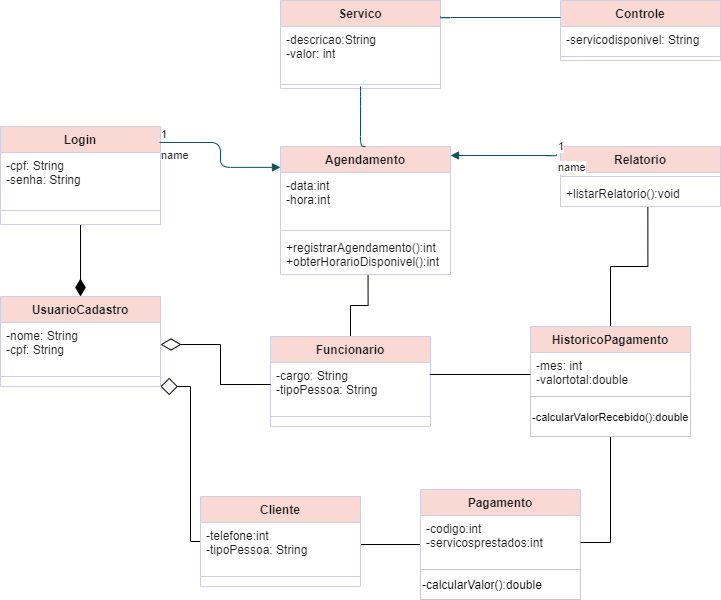

The diagram above was exported from draw.io. Its source (the exported page's mxGraphModel, read from the mxfile embedded in the PNG):
<mxGraphModel dx="1422" dy="794" grid="1" gridSize="10" guides="1" tooltips="1" connect="1" arrows="1" fold="1" page="1" pageScale="1" pageWidth="827" pageHeight="1169" math="0" shadow="0">
  <root>
    <mxCell id="WIyWlLk6GJQsqaUBKTNV-0" />
    <mxCell id="WIyWlLk6GJQsqaUBKTNV-1" parent="WIyWlLk6GJQsqaUBKTNV-0" />
    <mxCell id="maHvFVEoBLwl6RK8u5yN-18" style="edgeStyle=orthogonalEdgeStyle;rounded=0;jumpSize=1;orthogonalLoop=1;jettySize=auto;html=1;exitX=0.5;exitY=1;exitDx=0;exitDy=0;endArrow=diamondThin;endFill=1;endSize=15;strokeColor=#000000;strokeWidth=1;" edge="1" parent="WIyWlLk6GJQsqaUBKTNV-1" source="bJ4VfDxjzOg2BuacgsOk-11">
      <mxGeometry relative="1" as="geometry">
        <mxPoint x="120" y="430" as="targetPoint" />
      </mxGeometry>
    </mxCell>
    <mxCell id="bJ4VfDxjzOg2BuacgsOk-11" value="Login" style="swimlane;fontStyle=1;align=center;verticalAlign=top;childLayout=stackLayout;horizontal=1;startSize=26;horizontalStack=0;resizeParent=1;resizeParentMax=0;resizeLast=0;collapsible=1;marginBottom=0;fillColor=#FAD9D5;strokeColor=#D0CEE2;fontColor=#1A1A1A;" parent="WIyWlLk6GJQsqaUBKTNV-1" vertex="1">
      <mxGeometry x="40" y="260" width="160" height="98" as="geometry" />
    </mxCell>
    <mxCell id="bJ4VfDxjzOg2BuacgsOk-12" value="-cpf: String&#10;-senha: String" style="text;strokeColor=none;fillColor=none;align=left;verticalAlign=top;spacingLeft=4;spacingRight=4;overflow=hidden;rotatable=0;points=[[0,0.5],[1,0.5]];portConstraint=eastwest;fontColor=#1A1A1A;" parent="bJ4VfDxjzOg2BuacgsOk-11" vertex="1">
      <mxGeometry y="26" width="160" height="44" as="geometry" />
    </mxCell>
    <mxCell id="bJ4VfDxjzOg2BuacgsOk-13" value="" style="line;strokeWidth=1;fillColor=none;align=left;verticalAlign=middle;spacingTop=-1;spacingLeft=3;spacingRight=3;rotatable=0;labelPosition=right;points=[];portConstraint=eastwest;strokeColor=#D0CEE2;fontColor=#1A1A1A;" parent="bJ4VfDxjzOg2BuacgsOk-11" vertex="1">
      <mxGeometry y="70" width="160" height="28" as="geometry" />
    </mxCell>
    <object label="UsuarioCadastro" id="bJ4VfDxjzOg2BuacgsOk-15">
      <mxCell style="swimlane;fontStyle=1;align=center;verticalAlign=top;childLayout=stackLayout;horizontal=1;startSize=26;horizontalStack=0;resizeParent=1;resizeParentMax=0;resizeLast=0;collapsible=1;marginBottom=0;fillColor=#FAD9D5;strokeColor=#D0CEE2;fontColor=#1A1A1A;" parent="WIyWlLk6GJQsqaUBKTNV-1" vertex="1">
        <mxGeometry x="40" y="430" width="160" height="90" as="geometry" />
      </mxCell>
    </object>
    <mxCell id="bJ4VfDxjzOg2BuacgsOk-16" value="-nome: String&#10;-cpf: String&#10;" style="text;strokeColor=none;fillColor=none;align=left;verticalAlign=top;spacingLeft=4;spacingRight=4;overflow=hidden;rotatable=0;points=[[0,0.5],[1,0.5]];portConstraint=eastwest;fontColor=#1A1A1A;" parent="bJ4VfDxjzOg2BuacgsOk-15" vertex="1">
      <mxGeometry y="26" width="160" height="44" as="geometry" />
    </mxCell>
    <mxCell id="bJ4VfDxjzOg2BuacgsOk-17" value="" style="line;strokeWidth=1;fillColor=none;align=left;verticalAlign=middle;spacingTop=-1;spacingLeft=3;spacingRight=3;rotatable=0;labelPosition=right;points=[];portConstraint=eastwest;strokeColor=#D0CEE2;fontColor=#1A1A1A;" parent="bJ4VfDxjzOg2BuacgsOk-15" vertex="1">
      <mxGeometry y="70" width="160" height="20" as="geometry" />
    </mxCell>
    <mxCell id="maHvFVEoBLwl6RK8u5yN-12" style="edgeStyle=orthogonalEdgeStyle;rounded=0;orthogonalLoop=1;jettySize=auto;html=1;entryX=1;entryY=0.5;entryDx=0;entryDy=0;endArrow=none;endFill=0;endSize=6;strokeWidth=1;jumpSize=1;" edge="1" parent="WIyWlLk6GJQsqaUBKTNV-1" source="bJ4VfDxjzOg2BuacgsOk-19" target="maHvFVEoBLwl6RK8u5yN-4">
      <mxGeometry relative="1" as="geometry" />
    </mxCell>
    <mxCell id="bJ4VfDxjzOg2BuacgsOk-19" value="Pagamento" style="swimlane;fontStyle=1;align=center;verticalAlign=top;childLayout=stackLayout;horizontal=1;startSize=26;horizontalStack=0;resizeParent=1;resizeParentMax=0;resizeLast=0;collapsible=1;marginBottom=0;fillColor=#FAD9D5;strokeColor=#D0CEE2;fontColor=#1A1A1A;" parent="WIyWlLk6GJQsqaUBKTNV-1" vertex="1">
      <mxGeometry x="460" y="623" width="160" height="110" as="geometry" />
    </mxCell>
    <mxCell id="bJ4VfDxjzOg2BuacgsOk-20" value="-codigo:int&#10;-servicosprestados:int" style="text;strokeColor=none;fillColor=none;align=left;verticalAlign=top;spacingLeft=4;spacingRight=4;overflow=hidden;rotatable=0;points=[[0,0.5],[1,0.5]];portConstraint=eastwest;fontColor=#1A1A1A;" parent="bJ4VfDxjzOg2BuacgsOk-19" vertex="1">
      <mxGeometry y="26" width="160" height="54" as="geometry" />
    </mxCell>
    <mxCell id="QctNTh5goYCqryjw5FNj-0" value="-calcularValor():double" style="rounded=0;whiteSpace=wrap;html=1;strokeColor=#C9C9C9;align=left;" vertex="1" parent="bJ4VfDxjzOg2BuacgsOk-19">
      <mxGeometry y="80" width="160" height="30" as="geometry" />
    </mxCell>
    <mxCell id="maHvFVEoBLwl6RK8u5yN-15" style="edgeStyle=orthogonalEdgeStyle;rounded=0;jumpSize=6;orthogonalLoop=1;jettySize=auto;html=1;exitX=0.5;exitY=1;exitDx=0;exitDy=0;entryX=1;entryY=0.5;entryDx=0;entryDy=0;endArrow=none;endFill=0;endSize=6;strokeColor=#000000;strokeWidth=1;" edge="1" parent="WIyWlLk6GJQsqaUBKTNV-1" source="bJ4VfDxjzOg2BuacgsOk-23" target="bJ4VfDxjzOg2BuacgsOk-20">
      <mxGeometry relative="1" as="geometry" />
    </mxCell>
    <mxCell id="maHvFVEoBLwl6RK8u5yN-19" style="edgeStyle=orthogonalEdgeStyle;rounded=0;jumpSize=1;orthogonalLoop=1;jettySize=auto;html=1;exitX=0.5;exitY=0;exitDx=0;exitDy=0;entryX=0.546;entryY=1.026;entryDx=0;entryDy=0;entryPerimeter=0;endArrow=none;endFill=0;endSize=15;strokeColor=#000000;strokeWidth=1;" edge="1" parent="WIyWlLk6GJQsqaUBKTNV-1" source="bJ4VfDxjzOg2BuacgsOk-23" target="bJ4VfDxjzOg2BuacgsOk-57">
      <mxGeometry relative="1" as="geometry" />
    </mxCell>
    <mxCell id="bJ4VfDxjzOg2BuacgsOk-23" value="HistoricoPagamento" style="swimlane;fontStyle=1;align=center;verticalAlign=top;childLayout=stackLayout;horizontal=1;startSize=26;horizontalStack=0;resizeParent=1;resizeParentMax=0;resizeLast=0;collapsible=1;marginBottom=0;fillColor=#FAD9D5;strokeColor=#D0CEE2;fontColor=#1A1A1A;" parent="WIyWlLk6GJQsqaUBKTNV-1" vertex="1">
      <mxGeometry x="570" y="460" width="160" height="110" as="geometry" />
    </mxCell>
    <mxCell id="bJ4VfDxjzOg2BuacgsOk-24" value="-mes: int&#10;-valortotal:double" style="text;strokeColor=none;fillColor=none;align=left;verticalAlign=top;spacingLeft=4;spacingRight=4;overflow=hidden;rotatable=0;points=[[0,0.5],[1,0.5]];portConstraint=eastwest;fontColor=#1A1A1A;" parent="bJ4VfDxjzOg2BuacgsOk-23" vertex="1">
      <mxGeometry y="26" width="160" height="44" as="geometry" />
    </mxCell>
    <mxCell id="QctNTh5goYCqryjw5FNj-1" value="&lt;font style=&quot;font-size: 11px&quot;&gt;-calcularValorRecebido():double&lt;/font&gt;" style="rounded=0;whiteSpace=wrap;html=1;strokeColor=#C9C9C9;align=left;" vertex="1" parent="bJ4VfDxjzOg2BuacgsOk-23">
      <mxGeometry y="70" width="160" height="40" as="geometry" />
    </mxCell>
    <mxCell id="bJ4VfDxjzOg2BuacgsOk-46" value="Servico" style="swimlane;fontStyle=1;align=center;verticalAlign=top;childLayout=stackLayout;horizontal=1;startSize=26;horizontalStack=0;resizeParent=1;resizeParentMax=0;resizeLast=0;collapsible=1;marginBottom=0;fillColor=#FAD9D5;strokeColor=#D0CEE2;fontColor=#1A1A1A;" parent="WIyWlLk6GJQsqaUBKTNV-1" vertex="1">
      <mxGeometry x="320" y="134" width="160" height="88" as="geometry" />
    </mxCell>
    <mxCell id="bJ4VfDxjzOg2BuacgsOk-47" value="-descricao:String&#10;-valor: int" style="text;strokeColor=none;fillColor=none;align=left;verticalAlign=top;spacingLeft=4;spacingRight=4;overflow=hidden;rotatable=0;points=[[0,0.5],[1,0.5]];portConstraint=eastwest;fontColor=#1A1A1A;" parent="bJ4VfDxjzOg2BuacgsOk-46" vertex="1">
      <mxGeometry y="26" width="160" height="54" as="geometry" />
    </mxCell>
    <mxCell id="bJ4VfDxjzOg2BuacgsOk-48" value="" style="line;strokeWidth=1;fillColor=none;align=left;verticalAlign=middle;spacingTop=-1;spacingLeft=3;spacingRight=3;rotatable=0;labelPosition=right;points=[];portConstraint=eastwest;strokeColor=#D0CEE2;fontColor=#1A1A1A;" parent="bJ4VfDxjzOg2BuacgsOk-46" vertex="1">
      <mxGeometry y="80" width="160" height="8" as="geometry" />
    </mxCell>
    <mxCell id="bJ4VfDxjzOg2BuacgsOk-50" value="Agendamento" style="swimlane;fontStyle=1;align=center;verticalAlign=top;childLayout=stackLayout;horizontal=1;startSize=26;horizontalStack=0;resizeParent=1;resizeParentMax=0;resizeLast=0;collapsible=1;marginBottom=0;fillColor=#FAD9D5;strokeColor=#D0CEE2;fontColor=#1A1A1A;" parent="WIyWlLk6GJQsqaUBKTNV-1" vertex="1">
      <mxGeometry x="320" y="280" width="170" height="128" as="geometry" />
    </mxCell>
    <mxCell id="bJ4VfDxjzOg2BuacgsOk-51" value="-data:int&#10;-hora:int" style="text;strokeColor=none;fillColor=none;align=left;verticalAlign=top;spacingLeft=4;spacingRight=4;overflow=hidden;rotatable=0;points=[[0,0.5],[1,0.5]];portConstraint=eastwest;fontColor=#1A1A1A;" parent="bJ4VfDxjzOg2BuacgsOk-50" vertex="1">
      <mxGeometry y="26" width="170" height="54" as="geometry" />
    </mxCell>
    <mxCell id="bJ4VfDxjzOg2BuacgsOk-52" value="" style="line;strokeWidth=1;fillColor=none;align=left;verticalAlign=middle;spacingTop=-1;spacingLeft=3;spacingRight=3;rotatable=0;labelPosition=right;points=[];portConstraint=eastwest;strokeColor=#D0CEE2;fontColor=#1A1A1A;" parent="bJ4VfDxjzOg2BuacgsOk-50" vertex="1">
      <mxGeometry y="80" width="170" height="8" as="geometry" />
    </mxCell>
    <mxCell id="bJ4VfDxjzOg2BuacgsOk-53" value="+registrarAgendamento():int&#10;+obterHorarioDisponivel():int" style="text;strokeColor=none;fillColor=none;align=left;verticalAlign=top;spacingLeft=4;spacingRight=4;overflow=hidden;rotatable=0;points=[[0,0.5],[1,0.5]];portConstraint=eastwest;fontColor=#1A1A1A;" parent="bJ4VfDxjzOg2BuacgsOk-50" vertex="1">
      <mxGeometry y="88" width="170" height="40" as="geometry" />
    </mxCell>
    <mxCell id="bJ4VfDxjzOg2BuacgsOk-54" value="Relatorio" style="swimlane;fontStyle=1;align=center;verticalAlign=top;childLayout=stackLayout;horizontal=1;startSize=26;horizontalStack=0;resizeParent=1;resizeParentMax=0;resizeLast=0;collapsible=1;marginBottom=0;fillColor=#FAD9D5;strokeColor=#D0CEE2;fontColor=#1A1A1A;" parent="WIyWlLk6GJQsqaUBKTNV-1" vertex="1">
      <mxGeometry x="600" y="280" width="160" height="60" as="geometry" />
    </mxCell>
    <mxCell id="bJ4VfDxjzOg2BuacgsOk-56" value="" style="line;strokeWidth=1;fillColor=none;align=left;verticalAlign=middle;spacingTop=-1;spacingLeft=3;spacingRight=3;rotatable=0;labelPosition=right;points=[];portConstraint=eastwest;strokeColor=#D0CEE2;fontColor=#1A1A1A;" parent="bJ4VfDxjzOg2BuacgsOk-54" vertex="1">
      <mxGeometry y="26" width="160" height="8" as="geometry" />
    </mxCell>
    <mxCell id="bJ4VfDxjzOg2BuacgsOk-57" value="+listarRelatorio():void" style="text;strokeColor=none;fillColor=none;align=left;verticalAlign=top;spacingLeft=4;spacingRight=4;overflow=hidden;rotatable=0;points=[[0,0.5],[1,0.5]];portConstraint=eastwest;fontColor=#1A1A1A;" parent="bJ4VfDxjzOg2BuacgsOk-54" vertex="1">
      <mxGeometry y="34" width="160" height="26" as="geometry" />
    </mxCell>
    <mxCell id="bJ4VfDxjzOg2BuacgsOk-58" value="Controle" style="swimlane;fontStyle=1;align=center;verticalAlign=top;childLayout=stackLayout;horizontal=1;startSize=26;horizontalStack=0;resizeParent=1;resizeParentMax=0;resizeLast=0;collapsible=1;marginBottom=0;fillColor=#FAD9D5;strokeColor=#D0CEE2;fontColor=#1A1A1A;" parent="WIyWlLk6GJQsqaUBKTNV-1" vertex="1">
      <mxGeometry x="600" y="134" width="160" height="60" as="geometry" />
    </mxCell>
    <mxCell id="bJ4VfDxjzOg2BuacgsOk-59" value="-servicodisponivel: String" style="text;strokeColor=none;fillColor=none;align=left;verticalAlign=top;spacingLeft=4;spacingRight=4;overflow=hidden;rotatable=0;points=[[0,0.5],[1,0.5]];portConstraint=eastwest;fontColor=#1A1A1A;" parent="bJ4VfDxjzOg2BuacgsOk-58" vertex="1">
      <mxGeometry y="26" width="160" height="26" as="geometry" />
    </mxCell>
    <mxCell id="bJ4VfDxjzOg2BuacgsOk-60" value="" style="line;strokeWidth=1;fillColor=none;align=left;verticalAlign=middle;spacingTop=-1;spacingLeft=3;spacingRight=3;rotatable=0;labelPosition=right;points=[];portConstraint=eastwest;strokeColor=#D0CEE2;fontColor=#1A1A1A;" parent="bJ4VfDxjzOg2BuacgsOk-58" vertex="1">
      <mxGeometry y="52" width="160" height="8" as="geometry" />
    </mxCell>
    <mxCell id="bJ4VfDxjzOg2BuacgsOk-88" value="name" style="endArrow=block;endFill=1;html=1;edgeStyle=orthogonalEdgeStyle;align=left;verticalAlign=top;rounded=1;sketch=0;curved=0;exitX=0.994;exitY=0.163;exitDx=0;exitDy=0;exitPerimeter=0;entryX=0;entryY=0.163;entryDx=0;entryDy=0;entryPerimeter=0;strokeColor=#09555B;fontColor=#1A1A1A;" parent="WIyWlLk6GJQsqaUBKTNV-1" source="bJ4VfDxjzOg2BuacgsOk-11" target="bJ4VfDxjzOg2BuacgsOk-50" edge="1">
      <mxGeometry x="-1" relative="1" as="geometry">
        <mxPoint x="330" y="370" as="sourcePoint" />
        <mxPoint x="260" y="290" as="targetPoint" />
      </mxGeometry>
    </mxCell>
    <mxCell id="bJ4VfDxjzOg2BuacgsOk-89" value="1" style="edgeLabel;resizable=0;html=1;align=left;verticalAlign=bottom;rounded=0;sketch=0;fontColor=#1A1A1A;" parent="bJ4VfDxjzOg2BuacgsOk-88" connectable="0" vertex="1">
      <mxGeometry x="-1" relative="1" as="geometry" />
    </mxCell>
    <mxCell id="bJ4VfDxjzOg2BuacgsOk-91" value="" style="endArrow=none;endFill=0;endSize=12;html=1;rounded=1;sketch=0;curved=0;entryX=0.5;entryY=1;entryDx=0;entryDy=0;exitX=0.5;exitY=0;exitDx=0;exitDy=0;strokeColor=none;fontColor=#1A1A1A;" parent="WIyWlLk6GJQsqaUBKTNV-1" source="bJ4VfDxjzOg2BuacgsOk-15" target="bJ4VfDxjzOg2BuacgsOk-11" edge="1">
      <mxGeometry width="160" relative="1" as="geometry">
        <mxPoint x="120" y="430" as="sourcePoint" />
        <mxPoint x="200" y="320" as="targetPoint" />
      </mxGeometry>
    </mxCell>
    <mxCell id="bJ4VfDxjzOg2BuacgsOk-107" value="name" style="endArrow=block;endFill=1;html=1;edgeStyle=orthogonalEdgeStyle;align=left;verticalAlign=top;rounded=1;sketch=0;exitX=-0.025;exitY=0.128;exitDx=0;exitDy=0;exitPerimeter=0;strokeColor=#09555B;fontColor=#1A1A1A;" parent="WIyWlLk6GJQsqaUBKTNV-1" source="bJ4VfDxjzOg2BuacgsOk-54" target="bJ4VfDxjzOg2BuacgsOk-50" edge="1">
      <mxGeometry x="-1" relative="1" as="geometry">
        <mxPoint x="560" y="320" as="sourcePoint" />
        <mxPoint x="560" y="310" as="targetPoint" />
        <Array as="points">
          <mxPoint x="596" y="289" />
        </Array>
      </mxGeometry>
    </mxCell>
    <mxCell id="bJ4VfDxjzOg2BuacgsOk-108" value="1" style="edgeLabel;resizable=0;html=1;align=left;verticalAlign=bottom;rounded=0;sketch=0;fontColor=#1A1A1A;" parent="bJ4VfDxjzOg2BuacgsOk-107" connectable="0" vertex="1">
      <mxGeometry x="-1" relative="1" as="geometry" />
    </mxCell>
    <mxCell id="bJ4VfDxjzOg2BuacgsOk-109" value="" style="endArrow=none;html=1;edgeStyle=orthogonalEdgeStyle;rounded=1;sketch=0;strokeColor=#09555B;fontColor=#1A1A1A;" parent="WIyWlLk6GJQsqaUBKTNV-1" edge="1">
      <mxGeometry relative="1" as="geometry">
        <mxPoint x="480" y="150" as="sourcePoint" />
        <mxPoint x="600" y="151" as="targetPoint" />
        <Array as="points">
          <mxPoint x="480" y="151" />
        </Array>
      </mxGeometry>
    </mxCell>
    <mxCell id="bJ4VfDxjzOg2BuacgsOk-112" value="" style="endArrow=none;html=1;edgeStyle=orthogonalEdgeStyle;rounded=1;sketch=0;exitX=0.5;exitY=0;exitDx=0;exitDy=0;strokeColor=#09555B;fontColor=#1A1A1A;" parent="WIyWlLk6GJQsqaUBKTNV-1" source="bJ4VfDxjzOg2BuacgsOk-50" edge="1">
      <mxGeometry relative="1" as="geometry">
        <mxPoint x="330" y="470" as="sourcePoint" />
        <mxPoint x="400" y="220" as="targetPoint" />
        <Array as="points">
          <mxPoint x="400" y="230" />
          <mxPoint x="400" y="230" />
        </Array>
      </mxGeometry>
    </mxCell>
    <mxCell id="maHvFVEoBLwl6RK8u5yN-17" style="edgeStyle=orthogonalEdgeStyle;rounded=0;jumpSize=1;orthogonalLoop=1;jettySize=auto;html=1;exitX=0.5;exitY=0;exitDx=0;exitDy=0;entryX=0.515;entryY=1.02;entryDx=0;entryDy=0;entryPerimeter=0;endArrow=none;endFill=0;endSize=6;strokeColor=#000000;strokeWidth=1;" edge="1" parent="WIyWlLk6GJQsqaUBKTNV-1" source="maHvFVEoBLwl6RK8u5yN-0" target="bJ4VfDxjzOg2BuacgsOk-53">
      <mxGeometry relative="1" as="geometry" />
    </mxCell>
    <object label="Funcionario" id="maHvFVEoBLwl6RK8u5yN-0">
      <mxCell style="swimlane;fontStyle=1;align=center;verticalAlign=top;childLayout=stackLayout;horizontal=1;startSize=26;horizontalStack=0;resizeParent=1;resizeParentMax=0;resizeLast=0;collapsible=1;marginBottom=0;fillColor=#FAD9D5;strokeColor=#D0CEE2;fontColor=#1A1A1A;" vertex="1" parent="WIyWlLk6GJQsqaUBKTNV-1">
        <mxGeometry x="310" y="470" width="160" height="90" as="geometry" />
      </mxCell>
    </object>
    <mxCell id="maHvFVEoBLwl6RK8u5yN-1" value="-cargo: String&#10;-tipoPessoa: String" style="text;strokeColor=none;fillColor=none;align=left;verticalAlign=top;spacingLeft=4;spacingRight=4;overflow=hidden;rotatable=0;points=[[0,0.5],[1,0.5]];portConstraint=eastwest;fontColor=#1A1A1A;" vertex="1" parent="maHvFVEoBLwl6RK8u5yN-0">
      <mxGeometry y="26" width="160" height="44" as="geometry" />
    </mxCell>
    <mxCell id="maHvFVEoBLwl6RK8u5yN-2" value="" style="line;strokeWidth=1;fillColor=none;align=left;verticalAlign=middle;spacingTop=-1;spacingLeft=3;spacingRight=3;rotatable=0;labelPosition=right;points=[];portConstraint=eastwest;strokeColor=#D0CEE2;fontColor=#1A1A1A;" vertex="1" parent="maHvFVEoBLwl6RK8u5yN-0">
      <mxGeometry y="70" width="160" height="20" as="geometry" />
    </mxCell>
    <mxCell id="maHvFVEoBLwl6RK8u5yN-9" style="edgeStyle=orthogonalEdgeStyle;rounded=0;orthogonalLoop=1;jettySize=auto;html=1;endArrow=diamond;endFill=0;endSize=15;entryX=1;entryY=1;entryDx=0;entryDy=0;" edge="1" parent="WIyWlLk6GJQsqaUBKTNV-1" source="maHvFVEoBLwl6RK8u5yN-3" target="bJ4VfDxjzOg2BuacgsOk-15">
      <mxGeometry relative="1" as="geometry">
        <Array as="points">
          <mxPoint x="230" y="675" />
          <mxPoint x="230" y="520" />
        </Array>
      </mxGeometry>
    </mxCell>
    <object label="Cliente" id="maHvFVEoBLwl6RK8u5yN-3">
      <mxCell style="swimlane;fontStyle=1;align=center;verticalAlign=top;childLayout=stackLayout;horizontal=1;startSize=26;horizontalStack=0;resizeParent=1;resizeParentMax=0;resizeLast=0;collapsible=1;marginBottom=0;fillColor=#FAD9D5;strokeColor=#D0CEE2;fontColor=#1A1A1A;" vertex="1" parent="WIyWlLk6GJQsqaUBKTNV-1">
        <mxGeometry x="240" y="630" width="160" height="90" as="geometry" />
      </mxCell>
    </object>
    <mxCell id="maHvFVEoBLwl6RK8u5yN-4" value="-telefone:int&#10;-tipoPessoa: String" style="text;strokeColor=none;fillColor=none;align=left;verticalAlign=top;spacingLeft=4;spacingRight=4;overflow=hidden;rotatable=0;points=[[0,0.5],[1,0.5]];portConstraint=eastwest;fontColor=#1A1A1A;" vertex="1" parent="maHvFVEoBLwl6RK8u5yN-3">
      <mxGeometry y="26" width="160" height="44" as="geometry" />
    </mxCell>
    <mxCell id="maHvFVEoBLwl6RK8u5yN-5" value="" style="line;strokeWidth=1;fillColor=none;align=left;verticalAlign=middle;spacingTop=-1;spacingLeft=3;spacingRight=3;rotatable=0;labelPosition=right;points=[];portConstraint=eastwest;strokeColor=#D0CEE2;fontColor=#1A1A1A;" vertex="1" parent="maHvFVEoBLwl6RK8u5yN-3">
      <mxGeometry y="70" width="160" height="20" as="geometry" />
    </mxCell>
    <mxCell id="maHvFVEoBLwl6RK8u5yN-10" style="edgeStyle=orthogonalEdgeStyle;rounded=0;orthogonalLoop=1;jettySize=auto;html=1;exitX=0;exitY=0.5;exitDx=0;exitDy=0;entryX=1;entryY=0.5;entryDx=0;entryDy=0;endArrow=diamondThin;endFill=0;endSize=18;" edge="1" parent="WIyWlLk6GJQsqaUBKTNV-1" source="maHvFVEoBLwl6RK8u5yN-1" target="bJ4VfDxjzOg2BuacgsOk-16">
      <mxGeometry relative="1" as="geometry" />
    </mxCell>
    <mxCell id="maHvFVEoBLwl6RK8u5yN-13" style="edgeStyle=orthogonalEdgeStyle;rounded=0;orthogonalLoop=1;jettySize=auto;html=1;entryX=1;entryY=0.273;entryDx=0;entryDy=0;entryPerimeter=0;endArrow=none;endFill=0;endSize=6;strokeWidth=4;strokeColor=none;" edge="1" parent="WIyWlLk6GJQsqaUBKTNV-1" source="bJ4VfDxjzOg2BuacgsOk-24" target="maHvFVEoBLwl6RK8u5yN-1">
      <mxGeometry relative="1" as="geometry" />
    </mxCell>
    <mxCell id="maHvFVEoBLwl6RK8u5yN-14" style="edgeStyle=orthogonalEdgeStyle;rounded=0;orthogonalLoop=1;jettySize=auto;html=1;exitX=0;exitY=0.5;exitDx=0;exitDy=0;entryX=0.995;entryY=0.273;entryDx=0;entryDy=0;entryPerimeter=0;endArrow=none;endFill=0;endSize=6;strokeColor=#000000;strokeWidth=1;jumpSize=6;" edge="1" parent="WIyWlLk6GJQsqaUBKTNV-1" source="bJ4VfDxjzOg2BuacgsOk-24" target="maHvFVEoBLwl6RK8u5yN-1">
      <mxGeometry relative="1" as="geometry" />
    </mxCell>
  </root>
</mxGraphModel>